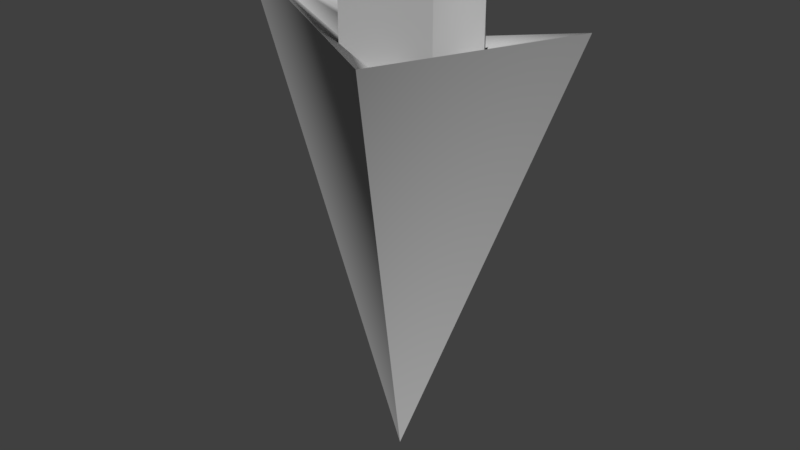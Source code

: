 # Source: ShipNoEng.blend  (saved by Blender 2.79.0; exported with 4.5.12 LTS)
import bpy
from mathutils import Matrix  # noqa: F401  (used for matrix-valued properties, if any)

bpy.ops.wm.read_factory_settings(use_empty=True)
scene = bpy.context.scene
scene.name = 'Scene'

# ---- collections
col_collection_1 = bpy.data.collections.new('Collection 1'); scene.collection.children.link(col_collection_1)

# ---- materials (node trees are filled in below, after node groups)
mat_phong1 = bpy.data.materials.new('phong1')
mat_phong1.alpha_threshold = 0.0
mat_phong1.use_transparent_shadow = False
mat_phong1.diffuse_color = (0.5, 0.5, 0.5, 1.0)
mat_phong1.specular_color = (0.0, 0.0, 0.0)
mat_phong1.roughness = 0.5
mat_phong1.specular_intensity = 0.6

# ---- material node trees

# ---- world
world_world = bpy.data.worlds.new('World'); scene.world = world_world
world_world.color = (0.05088, 0.05088, 0.05088)
world_world.use_sun_shadow = False
world_world.sun_shadow_jitter_overblur = 0.0
world_world.cycles.sampling_method = 'MANUAL'

# ---- meshes
me_mesh_001 = bpy.data.meshes.new('mesh.001')
me_mesh_001.from_pydata([(-0.2317, 0.7355, 0.09408), (0.2317, 0.7355, 0.09408), (-0.346, 0.7355, -0.0649), (-0.3311, 0.7355, -0.09408), (0.346, 0.7355, -0.0649), (0.3311, 0.7355, -0.09408), (-0.2317, 1.234, 0.09408), (0.2317, 1.234, 0.09408), (-0.3311, 1.234, -0.09408), (-0.346, 1.234, -0.0649), (0.346, 1.234, -0.0649), (0.3311, 1.234, -0.09408)], [], [(5, 3, 8, 11), (1, 4, 10, 7), (0, 1, 7, 6), (2, 0, 6, 9), (2, 9, 8, 3), (10, 4, 5, 11)])
_k = set([(0, 6), (1, 7), (2, 9), (3, 8), (4, 10), (5, 11)])
me_mesh_001.attributes.new('sharp_edge', 'BOOLEAN', 'EDGE').data.foreach_set('value', [ (min(e.vertices), max(e.vertices)) in _k for e in me_mesh_001.edges])
_uv = me_mesh_001.uv_layers.new(name='DiffuseUV')
_uv.uv.foreach_set('vector', [1.207, 0.00495, -0.2073, 0.00495, -0.2073, 0.9109, 1.207, 0.9109, 0.995, 0.00495, 1.239, 0.00495, 1.239, 0.9109, 0.995, 0.9109, 0.00495, 0.00495, 0.995, 0.00495, 0.995, 0.9109, 0.00495, 0.9109, -0.2393, 0.00495, 0.00495, 0.00495, 0.00495, 0.9109, -0.2393, 0.9109, -0.2393, 0.00495, -0.2393, 0.9109, -0.2073, 0.9109, -0.2073, 0.00495, 1.239, 0.9109, 1.239, 0.00495, 1.207, 0.00495, 1.207, 0.9109])
me_mesh_001.materials.append(mat_phong1)
me_mesh_001.use_remesh_preserve_volume = False
me_mesh_001.use_remesh_preserve_attributes = False
me_mesh_001.use_mirror_vertex_groups = False
me_mesh_001.update()
me_mesh_001.normals_split_custom_set([tuple(v) for v in zip(*[iter([0.04308, 2.058e-06, -0.9991, -0.04308, 2.068e-06, -0.9991, 0.0, 0.0, -1.0, 0.0, 0.0, -1.0, 0.2653, 3e-05, 0.9642, 0.8119, 0.0, 0.5838, 0.8119, 0.0, 0.5838, 0.2653, -3.014e-05, 0.9642, 0.0, 0.0, 1.0, 0.0, 0.0, 1.0, 0.0, 0.0, 1.0, 0.0, 0.0, 1.0, -0.8843, 6.552e-06, 0.4669, -0.8119, 0.0, 0.5838, -0.8119, 0.0, 0.5838, -0.8119, 0.0, 0.5838, -0.8899, 0.0, -0.4562, -0.8843, -3.912e-05, 0.4669, -0.04306, -4.173e-05, -0.9991, -0.8899, 0.0, -0.4562, 0.8843, -3.931e-05, 0.4669, 0.8899, 0.0, -0.4562, 0.04306, 4.173e-05, -0.9991, 0.04306, -4.153e-05, -0.9991])] * 3)])
me_mesh = bpy.data.meshes.new('mesh')
me_mesh.from_pydata([(0.8256, 1.1, 0.0), (0.0, 0.857, -0.2538), (-0.8256, 1.1, 0.0), (0.0, 0.857, 0.2538), (0.0, -1.0, 0.0), (0.001, 0.768, -0.0969), (0.001, 0.7658, 0.0969), (0.3069, 0.8553, 0.002), (-0.3069, 0.8562, 0.002), (0.2387, 0.8762, 0.0969), (-0.3564, 0.9174, -0.06684), (-0.341, 0.9269, -0.0969), (0.341, 0.926, -0.0969), (0.3564, 0.9165, -0.06684), (-0.2387, 0.8772, 0.0969), (-0.2387, 0.6255, 0.0969), (0.2387, 0.6255, 0.0969), (-0.3564, 0.6255, -0.06684), (-0.341, 0.6255, -0.0969), (0.3564, 0.6255, -0.06684), (0.341, 0.6255, -0.0969)], [], [(1, 0, 4), (2, 1, 4), (3, 2, 4), (0, 3, 4), (0, 7, 9, 6, 3), (1, 2, 8, 10, 11, 5), (0, 1, 5, 12, 13, 7), (2, 3, 6, 14, 8), (5, 11, 18, 20, 12), (13, 19, 16, 9, 7), (6, 9, 16, 15, 14), (14, 15, 17, 10, 8), (10, 17, 18, 11), (20, 19, 13, 12), (19, 20, 18, 17, 15, 16)])
_k = set([(6, 9), (7, 9), (8, 10), (9, 16), (10, 17), (11, 18), (12, 20), (13, 19), (14, 15), (15, 16), (15, 17), (16, 19), (17, 18), (18, 20), (19, 20)])
me_mesh.attributes.new('sharp_edge', 'BOOLEAN', 'EDGE').data.foreach_set('value', [ (min(e.vertices), max(e.vertices)) in _k for e in me_mesh.edges])
_uv = me_mesh.uv_layers.new(name='DiffuseUV')
_uv.uv.foreach_set('vector', [0.5, 0.00495, 0.995, 0.5, 0.5, 0.5, 0.00495, 0.5, 0.5, 0.00495, 0.5, 0.5, 0.5, 0.995, 0.00495, 0.5, 0.5, 0.5, 0.995, 0.5, 0.5, 0.995, 0.5, 0.5, 0.995, 0.5, 0.7475, 0.5, 0.0, 0.0, 0.5, 0.7475, 0.5, 0.995, 0.5, 0.00495, 0.00495, 0.5, 0.1287, 0.5, 0.0, 0.0, 0.0, 0.0, 0.5, 0.1287, 0.995, 0.5, 0.5, 0.00495, 0.5, 0.1287, 0.0, 0.0, 0.0, 0.0, 0.7475, 0.5, 0.00495, 0.5, 0.5, 0.995, 0.5, 0.7475, 0.0, 0.0, 0.1287, 0.5, 0.0, 0.0, -0.2073, 0.4579, -0.2073, 0.00495, 1.207, 0.00495, 1.207, 0.4579, 1.239, 0.4579, 1.239, 0.00495, 0.995, 0.00495, 0.995, 0.4579, 0.0, 0.0, 0.0, 0.0, 0.995, 0.4579, 0.995, 0.00495, 0.00495, 0.00495, 0.00495, 0.4579, 0.00495, 0.4579, 0.00495, 0.00495, -0.2393, 0.00495, -0.2393, 0.4579, 0.0, 0.0, -0.2393, 0.4579, -0.2393, 0.00495, -0.2073, 0.00495, -0.2073, 0.4579, 1.207, 0.00495, 1.239, 0.00495, 1.239, 0.4579, 1.207, 0.4579, 1.239, 0.00495, 1.207, 0.00495, -0.2073, 0.00495, -0.2393, 0.00495, 0.00495, 0.00495, 0.995, 0.00495])
me_mesh.materials.append(mat_phong1)
me_mesh.use_remesh_preserve_volume = False
me_mesh.use_remesh_preserve_attributes = False
me_mesh.use_mirror_vertex_groups = False
me_mesh.update()
me_mesh.normals_split_custom_set([tuple(v) for v in zip(*[iter([0.7663, -0.2638, -0.5858, 0.1252, -0.5348, -0.8357, 0.3257, -0.128, -0.9368, 0.06243, -0.383, -0.9216, -0.5522, -0.5572, -0.6201, -0.3257, -0.128, -0.9368, -0.7681, -0.2639, 0.5834, 0.005169, -0.4512, 0.8924, -0.3257, -0.128, 0.9368, -0.1253, -0.2365, 0.9635, 0.5527, -0.5592, 0.6179, 0.3257, -0.128, 0.9368, -0.7464, 0.5187, -0.4169, -0.4655, 0.8615, 0.2027, 0.3764, -0.8101, 0.4496, 0.5884, 0.8086, 0.004531, 0.1207, 0.6654, -0.7367, -0.1175, 0.6757, 0.7278, 0.7534, 0.552, 0.3574, -0.09081, 0.9959, 0.003179, -0.1142, 0.8667, -0.4855, -0.3408, 0.6171, 0.7092, 0.05259, 0.6116, -0.7894, -0.7527, 0.5943, 0.2831, -0.08516, 0.5031, 0.86, 0.8377, 0.5414, 0.07162, 0.3383, 0.6158, 0.7116, -0.07484, 0.9201, -0.3844, 0.2612, 0.9281, 0.2655, 0.7557, 0.5624, -0.3356, 0.08766, 0.4934, -0.8654, -0.05786, 0.8539, 0.5173, -0.3472, 0.5239, -0.7778, -0.1885, 0.9731, -0.1322, -0.896, 0.4163, 0.1543, 0.5987, -0.4056, 0.6907, 0.0, 0.0, 1.0, 0.0, 0.0, 1.0, -0.5978, -0.4049, 0.6918, -0.8129, -0.5699, 0.12, -0.8119, -7.427e-08, -0.5838, -0.2368, 0.4508, -0.8606, -0.1921, -0.3254, -0.9259, -0.2562, -0.07039, -0.964, -0.8584, -0.2896, -0.4233, 0.0, 0.0, -1.0, 0.0, 0.0, -1.0, 0.237, 0.4495, -0.8613, 0.6618, -0.3807, -0.6458, 0.4768, -0.7591, -0.4432, 0.8119, -3.699e-08, -0.5838, 0.8804, 0.09434, -0.4648, 0.8119, -3.699e-08, -0.5838, 0.9273, -0.3731, -0.03083, 0.5346, -0.8401, -0.09218, 0.8899, 0.0, 0.4562, 0.04285, 0.09697, 0.9944, 0.5546, -0.711, 0.4322, -0.04286, 0.09726, 0.9943, -0.8803, 0.09465, -0.4648, -0.637, -0.7692, 0.0506, -0.5557, -0.71, 0.4325, -0.8803, 0.09463, -0.4648, 0.0, 1.0, 2.517e-07, 0.04284, 0.09697, 0.9944, 0.8803, 0.09435, -0.4649, 0.237, 0.4495, -0.8613, -0.2368, 0.4508, -0.8606])] * 3)])

# ---- objects
ob_plume = bpy.data.objects.new('Plume', me_mesh_001)
ob_ship = bpy.data.objects.new('Ship', me_mesh)

# ---- transforms, parenting, visibility, modifiers, constraints
ob_plume.location = (0.0, 0.0, 0.0)
ob_plume.rotation_euler = (1.571, -0.0, 0.0)
ob_plume.color = (0.8, 0.8, 0.8, 1.0)
ob_plume.lineart.crease_threshold = 0.0
ob_ship.location = (0.0, 0.0, 0.0)
ob_ship.rotation_euler = (1.571, -0.0, 0.0)
ob_ship.color = (0.8, 0.8, 0.8, 1.0)
ob_ship.lineart.crease_threshold = 0.0

# ---- collection membership
col_collection_1.objects.link(ob_plume)
col_collection_1.objects.link(ob_ship)

# ---- scene / render settings (as saved in the file)
scene.frame_start = 1; scene.frame_end = 250; scene.frame_set(1)
scene.render.engine = 'BLENDER_EEVEE_NEXT'
scene.render.resolution_percentage = 50
scene.render.fps = 25
scene.render.dither_intensity = 0.0
scene.cycles.use_denoising = False
scene.cycles.samples = 128
scene.cycles.sampling_pattern = 'TABULATED_SOBOL'
scene.cycles.use_adaptive_sampling = False
scene.cycles.use_light_tree = False
scene.cycles.blur_glossy = 0.0
scene.cycles.sample_clamp_indirect = 0.0
scene.view_settings.view_transform = 'Standard'
bpy.context.view_layer.update()

# ---- added for rendering (the .blend has no active camera and no usable light): camera, sun
cam_auto = bpy.data.cameras.new('AutoCamera')
cam_auto.lens = 50.0
cam_auto.sensor_width = 36.0
cam_auto.clip_end = 1000.0
ob_auto_camera = bpy.data.objects.new('AutoCamera', cam_auto)
scene.collection.objects.link(ob_auto_camera)
ob_auto_camera.location = (2.61264, -3.13516, 2.20698)
ob_auto_camera.rotation_euler = (1.09748, -7.21219e-08, 0.694738)
scene.camera = ob_auto_camera
light_auto_sun = bpy.data.lights.new('AutoSun', 'SUN')
light_auto_sun.energy = 3.0
light_auto_sun.angle = 0.0523599
ob_auto_sun = bpy.data.objects.new('AutoSun', light_auto_sun)
scene.collection.objects.link(ob_auto_sun)
ob_auto_sun.rotation_euler = (0.872665, 0.174533, 0.523599)
bpy.context.view_layer.update()
